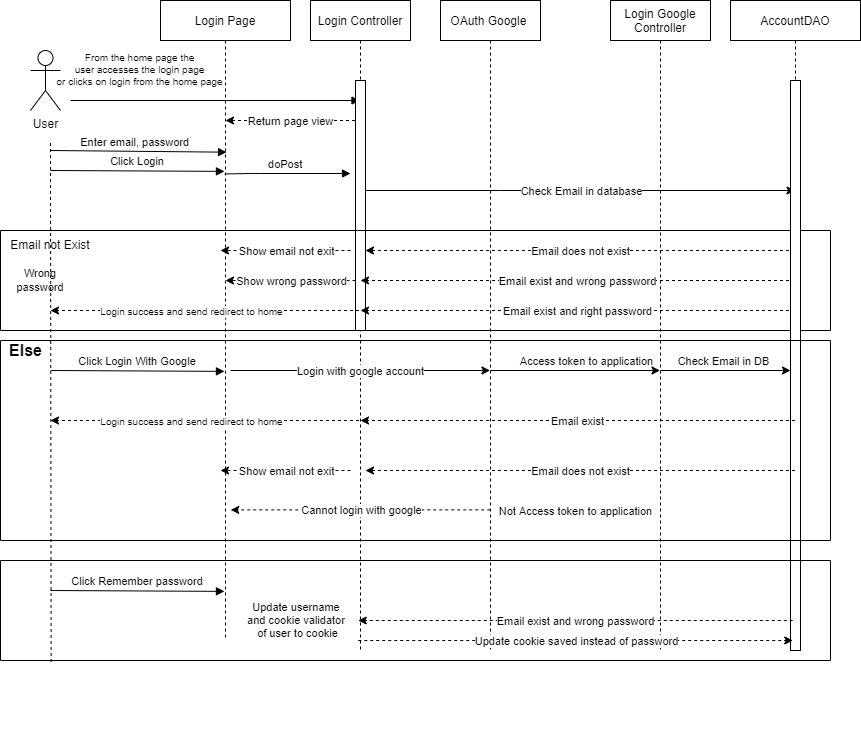

The diagram above was exported from draw.io. Its source (the exported page's mxGraphModel, read from the mxfile embedded in the PNG):
<mxGraphModel dx="1221" dy="566" grid="1" gridSize="10" guides="1" tooltips="1" connect="1" arrows="1" fold="1" page="1" pageScale="1" pageWidth="3300" pageHeight="4681" math="0" shadow="0">
  <root>
    <mxCell id="0" />
    <mxCell id="1" parent="0" />
    <mxCell id="3AsWu1eVHYf0MB_OV-gF-135" value="Login Google &#10;Controller" style="shape=umlLifeline;perimeter=lifelinePerimeter;container=1;collapsible=0;recursiveResize=0;rounded=0;shadow=0;strokeWidth=1;" vertex="1" parent="1">
      <mxGeometry x="1430" y="270" width="100" height="650" as="geometry" />
    </mxCell>
    <mxCell id="3AsWu1eVHYf0MB_OV-gF-1" value="Login Page" style="shape=umlLifeline;perimeter=lifelinePerimeter;container=1;collapsible=0;recursiveResize=0;rounded=0;shadow=0;strokeWidth=1;" vertex="1" parent="1">
      <mxGeometry x="980" y="270" width="130" height="640" as="geometry" />
    </mxCell>
    <mxCell id="3AsWu1eVHYf0MB_OV-gF-2" value="Enter email, password" style="verticalAlign=bottom;endArrow=block;entryX=0.508;entryY=0.237;shadow=0;strokeWidth=1;entryDx=0;entryDy=0;entryPerimeter=0;" edge="1" parent="3AsWu1eVHYf0MB_OV-gF-1" target="3AsWu1eVHYf0MB_OV-gF-1">
      <mxGeometry x="-0.0367" relative="1" as="geometry">
        <mxPoint x="-110" y="150" as="sourcePoint" />
        <mxPoint x="60.33000000000004" y="160.5200000000001" as="targetPoint" />
        <mxPoint as="offset" />
      </mxGeometry>
    </mxCell>
    <mxCell id="3AsWu1eVHYf0MB_OV-gF-140" value="Click Login With Google" style="verticalAlign=bottom;endArrow=block;shadow=0;strokeWidth=1;entryX=0.492;entryY=0.267;entryDx=0;entryDy=0;entryPerimeter=0;" edge="1" parent="3AsWu1eVHYf0MB_OV-gF-1">
      <mxGeometry relative="1" as="geometry">
        <mxPoint x="-110" y="370" as="sourcePoint" />
        <mxPoint x="63.960000000000036" y="370.8800000000001" as="targetPoint" />
        <Array as="points" />
        <mxPoint as="offset" />
      </mxGeometry>
    </mxCell>
    <mxCell id="3AsWu1eVHYf0MB_OV-gF-3" value="From the home page the &#10;user accesses the login page &#10;or clicks on login from the home page" style="verticalAlign=bottom;endArrow=block;shadow=0;strokeWidth=1;align=center;fontSize=10;" edge="1" parent="1" target="3AsWu1eVHYf0MB_OV-gF-10">
      <mxGeometry x="-0.5164" y="10" relative="1" as="geometry">
        <mxPoint x="890" y="370" as="sourcePoint" />
        <mxPoint x="-1" as="offset" />
      </mxGeometry>
    </mxCell>
    <mxCell id="3AsWu1eVHYf0MB_OV-gF-4" value="User" style="shape=umlActor;verticalLabelPosition=bottom;verticalAlign=top;html=1;outlineConnect=0;" vertex="1" parent="1">
      <mxGeometry x="850" y="320" width="30" height="60" as="geometry" />
    </mxCell>
    <mxCell id="3AsWu1eVHYf0MB_OV-gF-10" value="Login Controller" style="shape=umlLifeline;perimeter=lifelinePerimeter;container=1;collapsible=0;recursiveResize=0;rounded=0;shadow=0;strokeWidth=1;" vertex="1" parent="1">
      <mxGeometry x="1130" y="270" width="100" height="650" as="geometry" />
    </mxCell>
    <mxCell id="3AsWu1eVHYf0MB_OV-gF-11" value="" style="points=[];perimeter=orthogonalPerimeter;rounded=0;shadow=0;strokeWidth=1;" vertex="1" parent="3AsWu1eVHYf0MB_OV-gF-10">
      <mxGeometry x="45" y="80" width="10" height="250" as="geometry" />
    </mxCell>
    <mxCell id="3AsWu1eVHYf0MB_OV-gF-12" value="" style="swimlane;startSize=0;" vertex="1" parent="3AsWu1eVHYf0MB_OV-gF-10">
      <mxGeometry x="-310" y="230" width="830" height="100" as="geometry" />
    </mxCell>
    <mxCell id="3AsWu1eVHYf0MB_OV-gF-13" value="Email not Exist" style="text;html=1;strokeColor=none;fillColor=none;align=center;verticalAlign=middle;whiteSpace=wrap;rounded=0;" vertex="1" parent="3AsWu1eVHYf0MB_OV-gF-12">
      <mxGeometry y="10" width="100" height="10" as="geometry" />
    </mxCell>
    <mxCell id="3AsWu1eVHYf0MB_OV-gF-17" value="Wrong password" style="text;html=1;strokeColor=none;fillColor=none;align=center;verticalAlign=middle;whiteSpace=wrap;rounded=0;fontSize=11;" vertex="1" parent="3AsWu1eVHYf0MB_OV-gF-12">
      <mxGeometry x="10" y="35" width="60" height="30" as="geometry" />
    </mxCell>
    <mxCell id="3AsWu1eVHYf0MB_OV-gF-62" value="" style="endArrow=classic;html=1;rounded=0;dashed=1;" edge="1" parent="3AsWu1eVHYf0MB_OV-gF-12">
      <mxGeometry relative="1" as="geometry">
        <mxPoint x="350" y="20" as="sourcePoint" />
        <mxPoint x="220" y="20" as="targetPoint" />
      </mxGeometry>
    </mxCell>
    <mxCell id="3AsWu1eVHYf0MB_OV-gF-63" value="Show email not exit" style="edgeLabel;resizable=0;html=1;align=center;verticalAlign=middle;" connectable="0" vertex="1" parent="3AsWu1eVHYf0MB_OV-gF-62">
      <mxGeometry relative="1" as="geometry" />
    </mxCell>
    <mxCell id="3AsWu1eVHYf0MB_OV-gF-66" value="" style="endArrow=classic;html=1;rounded=0;dashed=1;" edge="1" parent="3AsWu1eVHYf0MB_OV-gF-12">
      <mxGeometry relative="1" as="geometry">
        <mxPoint x="355" y="50" as="sourcePoint" />
        <mxPoint x="225" y="50" as="targetPoint" />
      </mxGeometry>
    </mxCell>
    <mxCell id="3AsWu1eVHYf0MB_OV-gF-67" value="Show wrong password" style="edgeLabel;resizable=0;html=1;align=center;verticalAlign=middle;" connectable="0" vertex="1" parent="3AsWu1eVHYf0MB_OV-gF-66">
      <mxGeometry relative="1" as="geometry" />
    </mxCell>
    <mxCell id="3AsWu1eVHYf0MB_OV-gF-64" value="" style="endArrow=classic;html=1;rounded=0;dashed=1;" edge="1" parent="3AsWu1eVHYf0MB_OV-gF-12" source="3AsWu1eVHYf0MB_OV-gF-96">
      <mxGeometry relative="1" as="geometry">
        <mxPoint x="614.5" y="50.000000000000114" as="sourcePoint" />
        <mxPoint x="360" y="50.000000000000114" as="targetPoint" />
      </mxGeometry>
    </mxCell>
    <mxCell id="3AsWu1eVHYf0MB_OV-gF-65" value="Email exist and wrong password" style="edgeLabel;resizable=0;html=1;align=center;verticalAlign=middle;" connectable="0" vertex="1" parent="3AsWu1eVHYf0MB_OV-gF-64">
      <mxGeometry relative="1" as="geometry" />
    </mxCell>
    <mxCell id="3AsWu1eVHYf0MB_OV-gF-58" value="" style="endArrow=classic;html=1;rounded=0;dashed=1;" edge="1" parent="3AsWu1eVHYf0MB_OV-gF-12" source="3AsWu1eVHYf0MB_OV-gF-96">
      <mxGeometry relative="1" as="geometry">
        <mxPoint x="614.5" y="20.000000000000085" as="sourcePoint" />
        <mxPoint x="365" y="20.00000000000003" as="targetPoint" />
      </mxGeometry>
    </mxCell>
    <mxCell id="3AsWu1eVHYf0MB_OV-gF-59" value="Email does not exist" style="edgeLabel;resizable=0;html=1;align=center;verticalAlign=middle;" connectable="0" vertex="1" parent="3AsWu1eVHYf0MB_OV-gF-58">
      <mxGeometry relative="1" as="geometry" />
    </mxCell>
    <mxCell id="3AsWu1eVHYf0MB_OV-gF-70" value="" style="endArrow=classic;html=1;rounded=0;dashed=1;" edge="1" parent="3AsWu1eVHYf0MB_OV-gF-12" source="3AsWu1eVHYf0MB_OV-gF-96">
      <mxGeometry relative="1" as="geometry">
        <mxPoint x="614.5" y="80.00000000000011" as="sourcePoint" />
        <mxPoint x="360" y="80.00000000000011" as="targetPoint" />
      </mxGeometry>
    </mxCell>
    <mxCell id="3AsWu1eVHYf0MB_OV-gF-71" value="Email exist and right password" style="edgeLabel;resizable=0;html=1;align=center;verticalAlign=middle;" connectable="0" vertex="1" parent="3AsWu1eVHYf0MB_OV-gF-70">
      <mxGeometry relative="1" as="geometry" />
    </mxCell>
    <mxCell id="3AsWu1eVHYf0MB_OV-gF-91" value="" style="endArrow=classic;html=1;rounded=0;dashed=1;" edge="1" parent="3AsWu1eVHYf0MB_OV-gF-12">
      <mxGeometry relative="1" as="geometry">
        <mxPoint x="364.5" y="80" as="sourcePoint" />
        <mxPoint x="50" y="80" as="targetPoint" />
      </mxGeometry>
    </mxCell>
    <mxCell id="3AsWu1eVHYf0MB_OV-gF-94" value="Login success and send redirect to home" style="edgeLabel;html=1;align=center;verticalAlign=middle;resizable=0;points=[];fontSize=10;" vertex="1" connectable="0" parent="3AsWu1eVHYf0MB_OV-gF-91">
      <mxGeometry x="0.1104" relative="1" as="geometry">
        <mxPoint as="offset" />
      </mxGeometry>
    </mxCell>
    <mxCell id="3AsWu1eVHYf0MB_OV-gF-21" value="Click Login" style="verticalAlign=bottom;endArrow=block;shadow=0;strokeWidth=1;entryX=0.492;entryY=0.267;entryDx=0;entryDy=0;entryPerimeter=0;" edge="1" parent="1" target="3AsWu1eVHYf0MB_OV-gF-1">
      <mxGeometry relative="1" as="geometry">
        <mxPoint x="870" y="440" as="sourcePoint" />
        <mxPoint x="1170" y="450" as="targetPoint" />
        <Array as="points" />
        <mxPoint as="offset" />
      </mxGeometry>
    </mxCell>
    <mxCell id="3AsWu1eVHYf0MB_OV-gF-24" value="" style="endArrow=none;dashed=1;html=1;rounded=0;exitX=0.061;exitY=1.015;exitDx=0;exitDy=0;exitPerimeter=0;" edge="1" parent="1" source="3AsWu1eVHYf0MB_OV-gF-173">
      <mxGeometry width="50" height="50" relative="1" as="geometry">
        <mxPoint x="870" y="830" as="sourcePoint" />
        <mxPoint x="870" y="410" as="targetPoint" />
      </mxGeometry>
    </mxCell>
    <mxCell id="3AsWu1eVHYf0MB_OV-gF-53" value="doPost " style="verticalAlign=bottom;endArrow=block;shadow=0;strokeWidth=1;exitX=0.495;exitY=0.271;exitDx=0;exitDy=0;exitPerimeter=0;" edge="1" parent="1" source="3AsWu1eVHYf0MB_OV-gF-1">
      <mxGeometry relative="1" as="geometry">
        <mxPoint x="1050" y="451" as="sourcePoint" />
        <mxPoint x="1170" y="443" as="targetPoint" />
        <Array as="points">
          <mxPoint x="1070" y="443" />
        </Array>
        <mxPoint as="offset" />
      </mxGeometry>
    </mxCell>
    <mxCell id="3AsWu1eVHYf0MB_OV-gF-56" value="" style="endArrow=classic;html=1;rounded=0;" edge="1" parent="1" target="3AsWu1eVHYf0MB_OV-gF-96">
      <mxGeometry relative="1" as="geometry">
        <mxPoint x="1185" y="460" as="sourcePoint" />
        <mxPoint x="1434.5" y="460" as="targetPoint" />
        <Array as="points">
          <mxPoint x="1320" y="460" />
        </Array>
      </mxGeometry>
    </mxCell>
    <mxCell id="3AsWu1eVHYf0MB_OV-gF-57" value="Check Email in database" style="edgeLabel;resizable=0;html=1;align=center;verticalAlign=middle;" connectable="0" vertex="1" parent="3AsWu1eVHYf0MB_OV-gF-56">
      <mxGeometry relative="1" as="geometry" />
    </mxCell>
    <mxCell id="3AsWu1eVHYf0MB_OV-gF-60" value="" style="endArrow=classic;html=1;rounded=0;dashed=1;" edge="1" parent="1">
      <mxGeometry relative="1" as="geometry">
        <mxPoint x="1174.5" y="390" as="sourcePoint" />
        <mxPoint x="1045" y="390" as="targetPoint" />
      </mxGeometry>
    </mxCell>
    <mxCell id="3AsWu1eVHYf0MB_OV-gF-61" value="Return page view" style="edgeLabel;resizable=0;html=1;align=center;verticalAlign=middle;" connectable="0" vertex="1" parent="3AsWu1eVHYf0MB_OV-gF-60">
      <mxGeometry relative="1" as="geometry" />
    </mxCell>
    <mxCell id="3AsWu1eVHYf0MB_OV-gF-96" value="AccountDAO" style="shape=umlLifeline;perimeter=lifelinePerimeter;container=1;collapsible=0;recursiveResize=0;rounded=0;shadow=0;strokeWidth=1;" vertex="1" parent="1">
      <mxGeometry x="1550" y="270" width="130" height="650" as="geometry" />
    </mxCell>
    <mxCell id="3AsWu1eVHYf0MB_OV-gF-97" value="" style="points=[];perimeter=orthogonalPerimeter;rounded=0;shadow=0;strokeWidth=1;" vertex="1" parent="3AsWu1eVHYf0MB_OV-gF-96">
      <mxGeometry x="60" y="80" width="10" height="570" as="geometry" />
    </mxCell>
    <mxCell id="3AsWu1eVHYf0MB_OV-gF-103" value="" style="swimlane;startSize=0;" vertex="1" parent="3AsWu1eVHYf0MB_OV-gF-96">
      <mxGeometry x="-730" y="340" width="830" height="200" as="geometry" />
    </mxCell>
    <mxCell id="3AsWu1eVHYf0MB_OV-gF-151" value="&lt;span style=&quot;color: rgba(0, 0, 0, 0); font-family: monospace; font-size: 0px; text-align: start;&quot;&gt;%3CmxGraphModel%3E%3Croot%3E%3CmxCell%20id%3D%220%22%2F%3E%3CmxCell%20id%3D%221%22%20parent%3D%220%22%2F%3E%3CmxCell%20id%3D%222%22%20value%3D%22Access%20token%20to%20application%22%20style%3D%22edgeLabel%3Bresizable%3D0%3Bhtml%3D1%3Balign%3Dcenter%3BverticalAlign%3Dmiddle%3BlabelBackgroundColor%3Dnone%3BfontFamily%3DHelvetica%3BfontSize%3D11%3B%22%20connectable%3D%220%22%20vertex%3D%221%22%20parent%3D%221%22%3E%3CmxGeometry%20x%3D%221394.705882352941%22%20y%3D%22629.9999999999998%22%20as%3D%22geometry%22%2F%3E%3C%2FmxCell%3E%3C%2Froot%3E%3C%2FmxGraphModel%3E&lt;/span&gt;" style="text;html=1;align=center;verticalAlign=middle;resizable=0;points=[];autosize=1;strokeColor=none;fillColor=none;fontSize=11;fontFamily=Helvetica;" vertex="1" parent="3AsWu1eVHYf0MB_OV-gF-103">
      <mxGeometry x="565" y="160" width="20" height="20" as="geometry" />
    </mxCell>
    <mxCell id="3AsWu1eVHYf0MB_OV-gF-160" value="" style="endArrow=classic;html=1;rounded=0;fontFamily=Helvetica;fontSize=11;" edge="1" parent="3AsWu1eVHYf0MB_OV-gF-103" target="3AsWu1eVHYf0MB_OV-gF-97">
      <mxGeometry relative="1" as="geometry">
        <mxPoint x="660" y="30" as="sourcePoint" />
        <mxPoint x="760" y="30" as="targetPoint" />
      </mxGeometry>
    </mxCell>
    <mxCell id="3AsWu1eVHYf0MB_OV-gF-161" value="Not Access token to application" style="edgeLabel;resizable=0;html=1;align=center;verticalAlign=middle;labelBackgroundColor=none;fontFamily=Helvetica;fontSize=11;" connectable="0" vertex="1" parent="3AsWu1eVHYf0MB_OV-gF-160">
      <mxGeometry relative="1" as="geometry">
        <mxPoint x="-150" y="140" as="offset" />
      </mxGeometry>
    </mxCell>
    <mxCell id="3AsWu1eVHYf0MB_OV-gF-162" value="Check Email in DB" style="edgeLabel;resizable=0;html=1;align=center;verticalAlign=middle;labelBackgroundColor=none;fontFamily=Helvetica;fontSize=11;" connectable="0" vertex="1" parent="3AsWu1eVHYf0MB_OV-gF-103">
      <mxGeometry x="719.995882352941" y="29.999999999999773" as="geometry">
        <mxPoint x="2" y="-10" as="offset" />
      </mxGeometry>
    </mxCell>
    <mxCell id="3AsWu1eVHYf0MB_OV-gF-164" value="" style="endArrow=classic;html=1;rounded=0;dashed=1;" edge="1" parent="3AsWu1eVHYf0MB_OV-gF-103">
      <mxGeometry relative="1" as="geometry">
        <mxPoint x="350" y="130" as="sourcePoint" />
        <mxPoint x="220" y="130" as="targetPoint" />
      </mxGeometry>
    </mxCell>
    <mxCell id="3AsWu1eVHYf0MB_OV-gF-165" value="Show email not exit" style="edgeLabel;resizable=0;html=1;align=center;verticalAlign=middle;" connectable="0" vertex="1" parent="3AsWu1eVHYf0MB_OV-gF-164">
      <mxGeometry relative="1" as="geometry" />
    </mxCell>
    <mxCell id="3AsWu1eVHYf0MB_OV-gF-166" value="" style="endArrow=classic;html=1;rounded=0;dashed=1;" edge="1" parent="3AsWu1eVHYf0MB_OV-gF-103">
      <mxGeometry relative="1" as="geometry">
        <mxPoint x="794.4999999999995" y="130" as="sourcePoint" />
        <mxPoint x="365" y="130" as="targetPoint" />
      </mxGeometry>
    </mxCell>
    <mxCell id="3AsWu1eVHYf0MB_OV-gF-167" value="Email does not exist" style="edgeLabel;resizable=0;html=1;align=center;verticalAlign=middle;" connectable="0" vertex="1" parent="3AsWu1eVHYf0MB_OV-gF-166">
      <mxGeometry relative="1" as="geometry" />
    </mxCell>
    <mxCell id="3AsWu1eVHYf0MB_OV-gF-168" value="Access token to application" style="edgeLabel;resizable=0;html=1;align=center;verticalAlign=middle;labelBackgroundColor=none;fontFamily=Helvetica;fontSize=11;" connectable="0" vertex="1" parent="3AsWu1eVHYf0MB_OV-gF-103">
      <mxGeometry x="584.995882352941" y="19.999999999999773" as="geometry" />
    </mxCell>
    <mxCell id="3AsWu1eVHYf0MB_OV-gF-169" value="" style="endArrow=classic;html=1;rounded=0;dashed=1;" edge="1" parent="3AsWu1eVHYf0MB_OV-gF-103">
      <mxGeometry relative="1" as="geometry">
        <mxPoint x="794.4999999999995" y="79.99999999999977" as="sourcePoint" />
        <mxPoint x="360" y="79.99999999999977" as="targetPoint" />
      </mxGeometry>
    </mxCell>
    <mxCell id="3AsWu1eVHYf0MB_OV-gF-170" value="Email exist" style="edgeLabel;resizable=0;html=1;align=center;verticalAlign=middle;" connectable="0" vertex="1" parent="3AsWu1eVHYf0MB_OV-gF-169">
      <mxGeometry relative="1" as="geometry" />
    </mxCell>
    <mxCell id="3AsWu1eVHYf0MB_OV-gF-171" value="" style="endArrow=classic;html=1;rounded=0;dashed=1;" edge="1" parent="3AsWu1eVHYf0MB_OV-gF-103">
      <mxGeometry relative="1" as="geometry">
        <mxPoint x="364.5" y="79.99999999999977" as="sourcePoint" />
        <mxPoint x="50" y="79.99999999999977" as="targetPoint" />
      </mxGeometry>
    </mxCell>
    <mxCell id="3AsWu1eVHYf0MB_OV-gF-172" value="Login success and send redirect to home" style="edgeLabel;html=1;align=center;verticalAlign=middle;resizable=0;points=[];fontSize=10;" vertex="1" connectable="0" parent="3AsWu1eVHYf0MB_OV-gF-171">
      <mxGeometry x="0.1104" relative="1" as="geometry">
        <mxPoint as="offset" />
      </mxGeometry>
    </mxCell>
    <mxCell id="3AsWu1eVHYf0MB_OV-gF-139" value="&lt;font style=&quot;font-size: 16px;&quot;&gt;Else&lt;/font&gt;" style="text;html=1;align=center;verticalAlign=middle;resizable=0;points=[];autosize=1;strokeColor=none;fillColor=none;fontSize=10;fontStyle=1" vertex="1" parent="1">
      <mxGeometry x="820" y="610" width="50" height="20" as="geometry" />
    </mxCell>
    <mxCell id="3AsWu1eVHYf0MB_OV-gF-141" value="OAuth Google " style="shape=umlLifeline;perimeter=lifelinePerimeter;container=1;collapsible=0;recursiveResize=0;rounded=0;shadow=0;strokeWidth=1;" vertex="1" parent="1">
      <mxGeometry x="1260" y="270" width="100" height="650" as="geometry" />
    </mxCell>
    <mxCell id="3AsWu1eVHYf0MB_OV-gF-156" value="" style="endArrow=classic;html=1;rounded=0;fontFamily=Helvetica;fontSize=11;" edge="1" parent="3AsWu1eVHYf0MB_OV-gF-141" target="3AsWu1eVHYf0MB_OV-gF-135">
      <mxGeometry relative="1" as="geometry">
        <mxPoint x="50" y="370" as="sourcePoint" />
        <mxPoint x="150" y="370" as="targetPoint" />
      </mxGeometry>
    </mxCell>
    <mxCell id="3AsWu1eVHYf0MB_OV-gF-152" value="" style="endArrow=classic;html=1;rounded=0;fontSize=16;dashed=1;" edge="1" parent="3AsWu1eVHYf0MB_OV-gF-141">
      <mxGeometry relative="1" as="geometry">
        <mxPoint x="49.749999999999545" y="509.40999999999974" as="sourcePoint" />
        <mxPoint x="-209.75" y="509.40999999999974" as="targetPoint" />
      </mxGeometry>
    </mxCell>
    <mxCell id="3AsWu1eVHYf0MB_OV-gF-153" value="Cannot login with google" style="edgeLabel;resizable=0;html=1;align=center;verticalAlign=middle;fontSize=11;" connectable="0" vertex="1" parent="3AsWu1eVHYf0MB_OV-gF-152">
      <mxGeometry relative="1" as="geometry" />
    </mxCell>
    <mxCell id="3AsWu1eVHYf0MB_OV-gF-142" value="" style="endArrow=classic;html=1;rounded=0;fontSize=16;" edge="1" parent="1" target="3AsWu1eVHYf0MB_OV-gF-141">
      <mxGeometry relative="1" as="geometry">
        <mxPoint x="1050" y="640" as="sourcePoint" />
        <mxPoint x="1150" y="640" as="targetPoint" />
      </mxGeometry>
    </mxCell>
    <mxCell id="3AsWu1eVHYf0MB_OV-gF-143" value="Login with google account" style="edgeLabel;resizable=0;html=1;align=center;verticalAlign=middle;fontSize=11;" connectable="0" vertex="1" parent="3AsWu1eVHYf0MB_OV-gF-142">
      <mxGeometry relative="1" as="geometry" />
    </mxCell>
    <mxCell id="3AsWu1eVHYf0MB_OV-gF-173" value="" style="swimlane;startSize=0;" vertex="1" parent="1">
      <mxGeometry x="820" y="830" width="830" height="100" as="geometry" />
    </mxCell>
    <mxCell id="3AsWu1eVHYf0MB_OV-gF-174" value="&lt;span style=&quot;color: rgba(0, 0, 0, 0); font-family: monospace; font-size: 0px; text-align: start;&quot;&gt;%3CmxGraphModel%3E%3Croot%3E%3CmxCell%20id%3D%220%22%2F%3E%3CmxCell%20id%3D%221%22%20parent%3D%220%22%2F%3E%3CmxCell%20id%3D%222%22%20value%3D%22Access%20token%20to%20application%22%20style%3D%22edgeLabel%3Bresizable%3D0%3Bhtml%3D1%3Balign%3Dcenter%3BverticalAlign%3Dmiddle%3BlabelBackgroundColor%3Dnone%3BfontFamily%3DHelvetica%3BfontSize%3D11%3B%22%20connectable%3D%220%22%20vertex%3D%221%22%20parent%3D%221%22%3E%3CmxGeometry%20x%3D%221394.705882352941%22%20y%3D%22629.9999999999998%22%20as%3D%22geometry%22%2F%3E%3C%2FmxCell%3E%3C%2Froot%3E%3C%2FmxGraphModel%3E&lt;/span&gt;" style="text;html=1;align=center;verticalAlign=middle;resizable=0;points=[];autosize=1;strokeColor=none;fillColor=none;fontSize=11;fontFamily=Helvetica;" vertex="1" parent="3AsWu1eVHYf0MB_OV-gF-173">
      <mxGeometry x="565" y="160" width="20" height="20" as="geometry" />
    </mxCell>
    <mxCell id="3AsWu1eVHYf0MB_OV-gF-190" value="Click Remember password" style="verticalAlign=bottom;endArrow=block;shadow=0;strokeWidth=1;entryX=0.492;entryY=0.267;entryDx=0;entryDy=0;entryPerimeter=0;" edge="1" parent="3AsWu1eVHYf0MB_OV-gF-173">
      <mxGeometry relative="1" as="geometry">
        <mxPoint x="50" y="30" as="sourcePoint" />
        <mxPoint x="223.96000000000004" y="30.87999999999988" as="targetPoint" />
        <Array as="points" />
        <mxPoint as="offset" />
      </mxGeometry>
    </mxCell>
    <mxCell id="3AsWu1eVHYf0MB_OV-gF-192" value="" style="endArrow=classic;html=1;rounded=0;dashed=1;" edge="1" parent="3AsWu1eVHYf0MB_OV-gF-173">
      <mxGeometry relative="1" as="geometry">
        <mxPoint x="792.2499999999995" y="60" as="sourcePoint" />
        <mxPoint x="357.75" y="60" as="targetPoint" />
      </mxGeometry>
    </mxCell>
    <mxCell id="3AsWu1eVHYf0MB_OV-gF-193" value="Email exist and wrong password" style="edgeLabel;resizable=0;html=1;align=center;verticalAlign=middle;" connectable="0" vertex="1" parent="3AsWu1eVHYf0MB_OV-gF-192">
      <mxGeometry relative="1" as="geometry" />
    </mxCell>
    <mxCell id="3AsWu1eVHYf0MB_OV-gF-197" value="" style="endArrow=classic;html=1;rounded=0;dashed=1;" edge="1" parent="3AsWu1eVHYf0MB_OV-gF-173">
      <mxGeometry relative="1" as="geometry">
        <mxPoint x="357.75" y="80" as="sourcePoint" />
        <mxPoint x="792.2499999999995" y="80" as="targetPoint" />
      </mxGeometry>
    </mxCell>
    <mxCell id="3AsWu1eVHYf0MB_OV-gF-198" value="Update cookie saved instead of password" style="edgeLabel;resizable=0;html=1;align=center;verticalAlign=middle;" connectable="0" vertex="1" parent="3AsWu1eVHYf0MB_OV-gF-197">
      <mxGeometry relative="1" as="geometry" />
    </mxCell>
    <mxCell id="3AsWu1eVHYf0MB_OV-gF-201" value="Update username &lt;br&gt;and cookie validator &lt;br&gt;of user to cookie" style="edgeLabel;resizable=0;html=1;align=center;verticalAlign=middle;labelBackgroundColor=none;fontFamily=Helvetica;fontSize=11;" connectable="0" vertex="1" parent="3AsWu1eVHYf0MB_OV-gF-173">
      <mxGeometry x="309.99588235294095" y="70" as="geometry">
        <mxPoint x="-14" y="-11" as="offset" />
      </mxGeometry>
    </mxCell>
  </root>
</mxGraphModel>